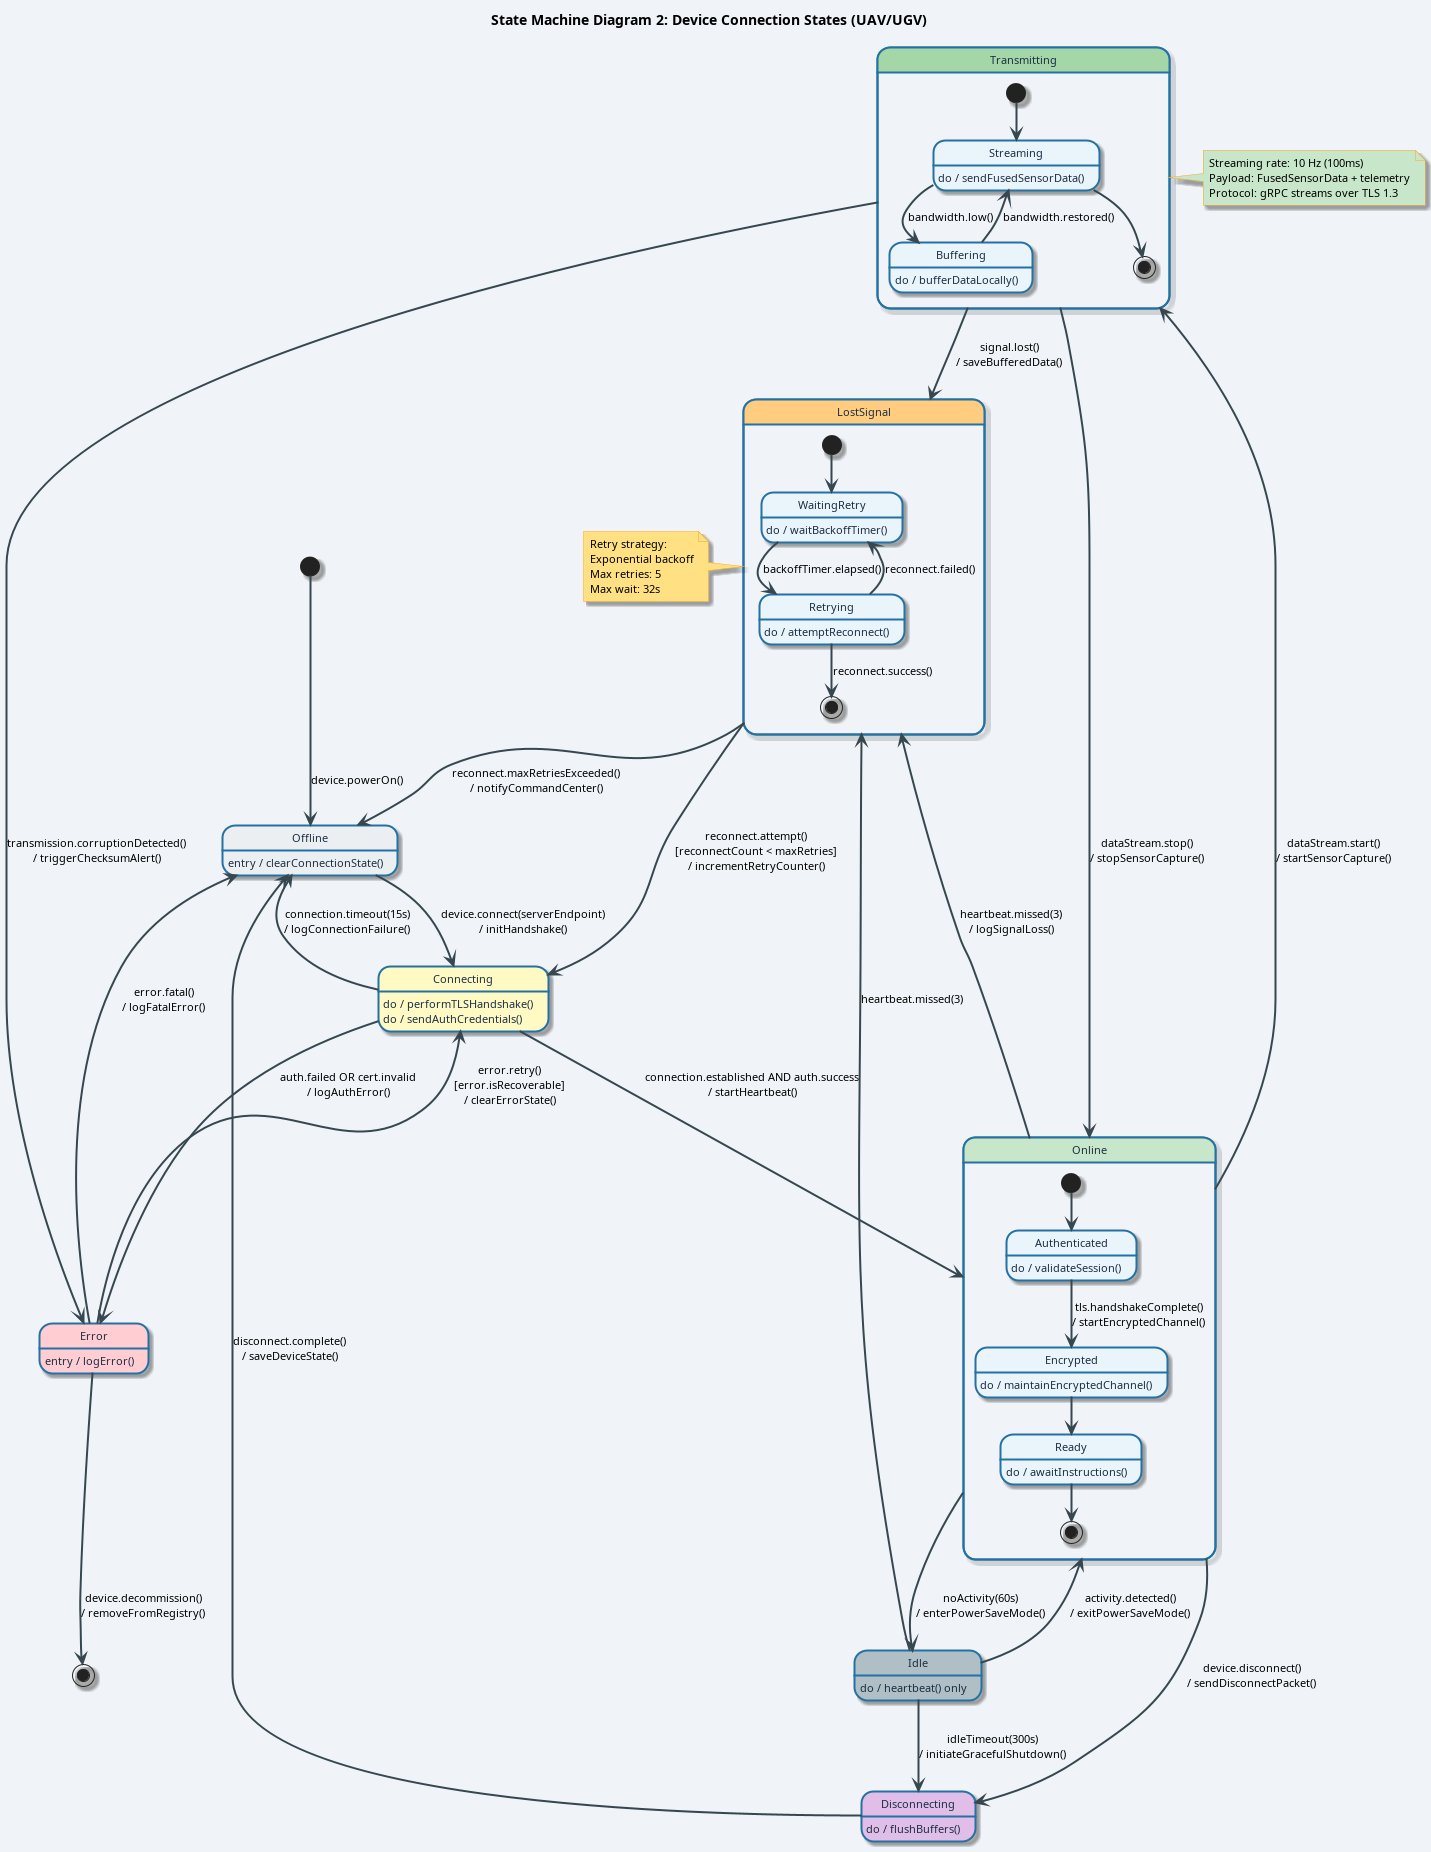

The diagram above was rendered by PlantUML. Its source (embedded in the PNG):
@startuml sm_connection_states
title State Machine Diagram 2: Device Connection States (UAV/UGV)

skinparam backgroundColor #F0F4F8
skinparam shadowing true
skinparam defaultFontName Helvetica
skinparam defaultFontSize 11

skinparam state {
  BackgroundColor #EAF4FB
  BorderColor #2471A3
  BorderThickness 2
  FontColor #1A2F45
  ArrowColor #37474F
  ArrowThickness 2
  StartColor #1B3A5C
  EndColor #B71C1C
}

skinparam note {
  BackgroundColor #FFFDE7
  BorderColor #F9A825
}

' Declare colors for non-composite states
state Offline #ECEFF1
state Connecting #FFF9C4
state Idle #B0BEC5
state Disconnecting #E1BEE7
state Error #FFCDD2

[*] --> Offline : device.powerOn()

Offline : entry / clearConnectionState()
Offline --> Connecting : device.connect(serverEndpoint)\n/ initHandshake()

Connecting : do / performTLSHandshake()
Connecting : do / sendAuthCredentials()
Connecting --> Online : connection.established AND auth.success\n/ startHeartbeat()
Connecting --> Offline : connection.timeout(15s)\n/ logConnectionFailure()
Connecting --> Error : auth.failed OR cert.invalid\n/ logAuthError()

state Online #C8E6C9 {
  [*] --> Authenticated
  Authenticated : do / validateSession()
  Authenticated --> Encrypted : tls.handshakeComplete()\n/ startEncryptedChannel()
  Encrypted : do / maintainEncryptedChannel()
  Encrypted --> Ready
  Ready : do / awaitInstructions()
  Ready --> [*]
}

Online --> Transmitting : dataStream.start()\n/ startSensorCapture()
Online --> Idle : noActivity(60s)\n/ enterPowerSaveMode()
Online --> Disconnecting : device.disconnect()\n/ sendDisconnectPacket()
Online --> LostSignal : heartbeat.missed(3)\n/ logSignalLoss()

state Transmitting #A5D6A7 {
  [*] --> Streaming
  Streaming : do / sendFusedSensorData()
  Streaming --> Buffering : bandwidth.low()
  Buffering : do / bufferDataLocally()
  Buffering --> Streaming : bandwidth.restored()
  Streaming --> [*]
}

Transmitting --> Online : dataStream.stop()\n/ stopSensorCapture()
Transmitting --> LostSignal : signal.lost()\n/ saveBufferedData()
Transmitting --> Error : transmission.corruptionDetected()\n/ triggerChecksumAlert()

Idle : do / heartbeat() only
Idle --> Online : activity.detected()\n/ exitPowerSaveMode()
Idle --> LostSignal : heartbeat.missed(3)
Idle --> Disconnecting : idleTimeout(300s)\n/ initiateGracefulShutdown()

state LostSignal #FFCC80 {
  [*] --> WaitingRetry
  WaitingRetry : do / waitBackoffTimer()
  WaitingRetry --> Retrying : backoffTimer.elapsed()
  Retrying : do / attemptReconnect()
  Retrying --> WaitingRetry : reconnect.failed()
  Retrying --> [*] : reconnect.success()
}

LostSignal --> Connecting : reconnect.attempt()\n[reconnectCount < maxRetries]\n/ incrementRetryCounter()
LostSignal --> Offline : reconnect.maxRetriesExceeded()\n/ notifyCommandCenter()

Disconnecting : do / flushBuffers()
Disconnecting --> Offline : disconnect.complete()\n/ saveDeviceState()

Error : entry / logError()
Error --> Connecting : error.retry()\n[error.isRecoverable]\n/ clearErrorState()
Error --> Offline : error.fatal()\n/ logFatalError()
Error --> [*] : device.decommission()\n/ removeFromRegistry()

note right of Transmitting #C8E6C9
  Streaming rate: 10 Hz (100ms)
  Payload: FusedSensorData + telemetry
  Protocol: gRPC streams over TLS 1.3
end note

note left of LostSignal #FFE082
  Retry strategy:
  Exponential backoff
  Max retries: 5
  Max wait: 32s
end note

@enduml